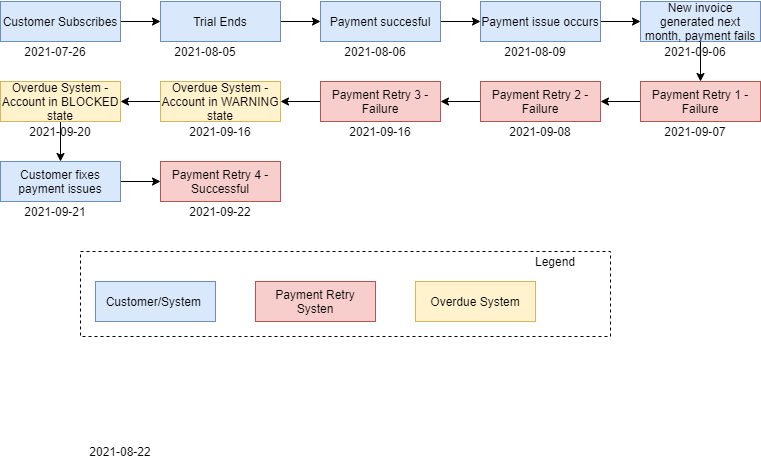

The diagram above was exported from draw.io. Its source (the exported page's mxGraphModel, read from the mxfile embedded in the PNG):
<mxGraphModel dx="782" dy="396" grid="1" gridSize="10" guides="1" tooltips="1" connect="1" arrows="1" fold="1" page="1" pageScale="1" pageWidth="850" pageHeight="1100" math="0" shadow="0">
  <root>
    <mxCell id="2_h1Aew66AaeN9FRnaP1-0" />
    <mxCell id="2_h1Aew66AaeN9FRnaP1-1" parent="2_h1Aew66AaeN9FRnaP1-0" />
    <mxCell id="74rdtC4Wt7T1CPaXfplI-0" style="edgeStyle=orthogonalEdgeStyle;rounded=0;orthogonalLoop=1;jettySize=auto;html=1;exitX=1;exitY=0.5;exitDx=0;exitDy=0;entryX=0;entryY=0.5;entryDx=0;entryDy=0;" edge="1" parent="2_h1Aew66AaeN9FRnaP1-1" source="KesqOOholgp906C8iyyT-0" target="KesqOOholgp906C8iyyT-5">
      <mxGeometry relative="1" as="geometry" />
    </mxCell>
    <mxCell id="KesqOOholgp906C8iyyT-0" value="Customer Subscribes" style="rounded=0;whiteSpace=wrap;html=1;fillColor=#dae8fc;strokeColor=#6c8ebf;" vertex="1" parent="2_h1Aew66AaeN9FRnaP1-1">
      <mxGeometry x="40" y="40" width="120" height="40" as="geometry" />
    </mxCell>
    <mxCell id="74rdtC4Wt7T1CPaXfplI-2" style="edgeStyle=orthogonalEdgeStyle;rounded=0;orthogonalLoop=1;jettySize=auto;html=1;exitX=1;exitY=0.5;exitDx=0;exitDy=0;" edge="1" parent="2_h1Aew66AaeN9FRnaP1-1" source="KesqOOholgp906C8iyyT-1" target="KesqOOholgp906C8iyyT-20">
      <mxGeometry relative="1" as="geometry" />
    </mxCell>
    <mxCell id="KesqOOholgp906C8iyyT-1" value="Payment succesful" style="rounded=0;whiteSpace=wrap;html=1;fillColor=#dae8fc;strokeColor=#6c8ebf;" vertex="1" parent="2_h1Aew66AaeN9FRnaP1-1">
      <mxGeometry x="360" y="40" width="120" height="40" as="geometry" />
    </mxCell>
    <mxCell id="74rdtC4Wt7T1CPaXfplI-6" style="edgeStyle=orthogonalEdgeStyle;rounded=0;orthogonalLoop=1;jettySize=auto;html=1;exitX=0;exitY=0.5;exitDx=0;exitDy=0;entryX=1;entryY=0.5;entryDx=0;entryDy=0;" edge="1" parent="2_h1Aew66AaeN9FRnaP1-1" source="KesqOOholgp906C8iyyT-2" target="KesqOOholgp906C8iyyT-3">
      <mxGeometry relative="1" as="geometry" />
    </mxCell>
    <mxCell id="KesqOOholgp906C8iyyT-2" value="Payment Retry 1 - Failure" style="rounded=0;whiteSpace=wrap;html=1;fillColor=#f8cecc;strokeColor=#b85450;" vertex="1" parent="2_h1Aew66AaeN9FRnaP1-1">
      <mxGeometry x="680" y="120" width="120" height="40" as="geometry" />
    </mxCell>
    <mxCell id="74rdtC4Wt7T1CPaXfplI-7" style="edgeStyle=orthogonalEdgeStyle;rounded=0;orthogonalLoop=1;jettySize=auto;html=1;exitX=0;exitY=0.5;exitDx=0;exitDy=0;entryX=1;entryY=0.5;entryDx=0;entryDy=0;" edge="1" parent="2_h1Aew66AaeN9FRnaP1-1" source="KesqOOholgp906C8iyyT-3" target="KesqOOholgp906C8iyyT-4">
      <mxGeometry relative="1" as="geometry" />
    </mxCell>
    <mxCell id="KesqOOholgp906C8iyyT-3" value="Payment Retry 2 - Failure" style="rounded=0;whiteSpace=wrap;html=1;fillColor=#f8cecc;strokeColor=#b85450;" vertex="1" parent="2_h1Aew66AaeN9FRnaP1-1">
      <mxGeometry x="520" y="120" width="120" height="40" as="geometry" />
    </mxCell>
    <mxCell id="74rdtC4Wt7T1CPaXfplI-8" style="edgeStyle=orthogonalEdgeStyle;rounded=0;orthogonalLoop=1;jettySize=auto;html=1;exitX=0;exitY=0.5;exitDx=0;exitDy=0;entryX=1;entryY=0.5;entryDx=0;entryDy=0;" edge="1" parent="2_h1Aew66AaeN9FRnaP1-1" source="KesqOOholgp906C8iyyT-4" target="KesqOOholgp906C8iyyT-12">
      <mxGeometry relative="1" as="geometry" />
    </mxCell>
    <mxCell id="KesqOOholgp906C8iyyT-4" value="Payment Retry 3 - Failure" style="rounded=0;whiteSpace=wrap;html=1;fillColor=#f8cecc;strokeColor=#b85450;" vertex="1" parent="2_h1Aew66AaeN9FRnaP1-1">
      <mxGeometry x="360" y="120" width="120" height="40" as="geometry" />
    </mxCell>
    <mxCell id="74rdtC4Wt7T1CPaXfplI-1" style="edgeStyle=orthogonalEdgeStyle;rounded=0;orthogonalLoop=1;jettySize=auto;html=1;exitX=1;exitY=0.5;exitDx=0;exitDy=0;" edge="1" parent="2_h1Aew66AaeN9FRnaP1-1" source="KesqOOholgp906C8iyyT-5" target="KesqOOholgp906C8iyyT-1">
      <mxGeometry relative="1" as="geometry" />
    </mxCell>
    <mxCell id="KesqOOholgp906C8iyyT-5" value="Trial Ends" style="rounded=0;whiteSpace=wrap;html=1;fillColor=#dae8fc;strokeColor=#6c8ebf;" vertex="1" parent="2_h1Aew66AaeN9FRnaP1-1">
      <mxGeometry x="200" y="40" width="120" height="40" as="geometry" />
    </mxCell>
    <mxCell id="KesqOOholgp906C8iyyT-6" value="2021-07-26" style="text;html=1;strokeColor=none;fillColor=none;align=center;verticalAlign=middle;whiteSpace=wrap;rounded=0;" vertex="1" parent="2_h1Aew66AaeN9FRnaP1-1">
      <mxGeometry x="50" y="80" width="90" height="20" as="geometry" />
    </mxCell>
    <mxCell id="KesqOOholgp906C8iyyT-7" value="2021-08-05" style="text;html=1;strokeColor=none;fillColor=none;align=center;verticalAlign=middle;whiteSpace=wrap;rounded=0;" vertex="1" parent="2_h1Aew66AaeN9FRnaP1-1">
      <mxGeometry x="200" y="80" width="90" height="20" as="geometry" />
    </mxCell>
    <mxCell id="KesqOOholgp906C8iyyT-8" value="2021-08-06" style="text;html=1;strokeColor=none;fillColor=none;align=center;verticalAlign=middle;whiteSpace=wrap;rounded=0;" vertex="1" parent="2_h1Aew66AaeN9FRnaP1-1">
      <mxGeometry x="370" y="80" width="90" height="20" as="geometry" />
    </mxCell>
    <mxCell id="KesqOOholgp906C8iyyT-10" value="2021-09-08" style="text;html=1;strokeColor=none;fillColor=none;align=center;verticalAlign=middle;whiteSpace=wrap;rounded=0;" vertex="1" parent="2_h1Aew66AaeN9FRnaP1-1">
      <mxGeometry x="535" y="160" width="90" height="20" as="geometry" />
    </mxCell>
    <mxCell id="KesqOOholgp906C8iyyT-11" value="2021-09-16" style="text;html=1;strokeColor=none;fillColor=none;align=center;verticalAlign=middle;whiteSpace=wrap;rounded=0;" vertex="1" parent="2_h1Aew66AaeN9FRnaP1-1">
      <mxGeometry x="375" y="160" width="90" height="20" as="geometry" />
    </mxCell>
    <mxCell id="74rdtC4Wt7T1CPaXfplI-9" style="edgeStyle=orthogonalEdgeStyle;rounded=0;orthogonalLoop=1;jettySize=auto;html=1;exitX=0;exitY=0.5;exitDx=0;exitDy=0;entryX=1;entryY=0.5;entryDx=0;entryDy=0;" edge="1" parent="2_h1Aew66AaeN9FRnaP1-1" source="KesqOOholgp906C8iyyT-12" target="KesqOOholgp906C8iyyT-14">
      <mxGeometry relative="1" as="geometry" />
    </mxCell>
    <mxCell id="KesqOOholgp906C8iyyT-12" value="Overdue System - Account in WARNING state" style="rounded=0;whiteSpace=wrap;html=1;fillColor=#fff2cc;strokeColor=#d6b656;" vertex="1" parent="2_h1Aew66AaeN9FRnaP1-1">
      <mxGeometry x="200" y="120" width="120" height="40" as="geometry" />
    </mxCell>
    <mxCell id="KesqOOholgp906C8iyyT-13" value="2021-09-16" style="text;html=1;strokeColor=none;fillColor=none;align=center;verticalAlign=middle;whiteSpace=wrap;rounded=0;" vertex="1" parent="2_h1Aew66AaeN9FRnaP1-1">
      <mxGeometry x="215" y="160" width="90" height="20" as="geometry" />
    </mxCell>
    <mxCell id="74rdtC4Wt7T1CPaXfplI-11" style="edgeStyle=orthogonalEdgeStyle;rounded=0;orthogonalLoop=1;jettySize=auto;html=1;exitX=0.5;exitY=1;exitDx=0;exitDy=0;entryX=0.5;entryY=0;entryDx=0;entryDy=0;" edge="1" parent="2_h1Aew66AaeN9FRnaP1-1" source="KesqOOholgp906C8iyyT-14" target="KesqOOholgp906C8iyyT-18">
      <mxGeometry relative="1" as="geometry" />
    </mxCell>
    <mxCell id="KesqOOholgp906C8iyyT-14" value="Overdue System - Account in BLOCKED state" style="rounded=0;whiteSpace=wrap;html=1;fillColor=#fff2cc;strokeColor=#d6b656;" vertex="1" parent="2_h1Aew66AaeN9FRnaP1-1">
      <mxGeometry x="40" y="120" width="120" height="40" as="geometry" />
    </mxCell>
    <mxCell id="KesqOOholgp906C8iyyT-15" value="2021-09-20" style="text;html=1;strokeColor=none;fillColor=none;align=center;verticalAlign=middle;whiteSpace=wrap;rounded=0;" vertex="1" parent="2_h1Aew66AaeN9FRnaP1-1">
      <mxGeometry x="55" y="160" width="90" height="20" as="geometry" />
    </mxCell>
    <mxCell id="KesqOOholgp906C8iyyT-16" value="2021-08-27" style="text;html=1;strokeColor=none;fillColor=none;align=center;verticalAlign=middle;whiteSpace=wrap;rounded=0;" vertex="1" parent="2_h1Aew66AaeN9FRnaP1-1">
      <mxGeometry x="215" y="240" width="90" height="20" as="geometry" />
    </mxCell>
    <mxCell id="KesqOOholgp906C8iyyT-17" value="Overdue System, Account in CANCELLATION state" style="rounded=0;whiteSpace=wrap;html=1;fillColor=#fff2cc;strokeColor=#d6b656;" vertex="1" parent="2_h1Aew66AaeN9FRnaP1-1">
      <mxGeometry x="200" y="200" width="130" height="40" as="geometry" />
    </mxCell>
    <mxCell id="74rdtC4Wt7T1CPaXfplI-10" style="edgeStyle=orthogonalEdgeStyle;rounded=0;orthogonalLoop=1;jettySize=auto;html=1;exitX=1;exitY=0.5;exitDx=0;exitDy=0;" edge="1" parent="2_h1Aew66AaeN9FRnaP1-1" source="KesqOOholgp906C8iyyT-18" target="KesqOOholgp906C8iyyT-17">
      <mxGeometry relative="1" as="geometry" />
    </mxCell>
    <mxCell id="KesqOOholgp906C8iyyT-18" value="Payment Retry 4 - Failure" style="rounded=0;whiteSpace=wrap;html=1;fillColor=#f8cecc;strokeColor=#b85450;" vertex="1" parent="2_h1Aew66AaeN9FRnaP1-1">
      <mxGeometry x="40" y="200" width="120" height="40" as="geometry" />
    </mxCell>
    <mxCell id="KesqOOholgp906C8iyyT-19" value="2021-09-22" style="text;html=1;strokeColor=none;fillColor=none;align=center;verticalAlign=middle;whiteSpace=wrap;rounded=0;" vertex="1" parent="2_h1Aew66AaeN9FRnaP1-1">
      <mxGeometry x="50" y="240" width="90" height="20" as="geometry" />
    </mxCell>
    <mxCell id="74rdtC4Wt7T1CPaXfplI-4" style="edgeStyle=orthogonalEdgeStyle;rounded=0;orthogonalLoop=1;jettySize=auto;html=1;exitX=1;exitY=0.5;exitDx=0;exitDy=0;entryX=0;entryY=0.5;entryDx=0;entryDy=0;" edge="1" parent="2_h1Aew66AaeN9FRnaP1-1" source="KesqOOholgp906C8iyyT-20" target="KesqOOholgp906C8iyyT-22">
      <mxGeometry relative="1" as="geometry" />
    </mxCell>
    <mxCell id="KesqOOholgp906C8iyyT-20" value="Payment issue occurs" style="rounded=0;whiteSpace=wrap;html=1;fillColor=#dae8fc;strokeColor=#6c8ebf;" vertex="1" parent="2_h1Aew66AaeN9FRnaP1-1">
      <mxGeometry x="520" y="40" width="120" height="40" as="geometry" />
    </mxCell>
    <mxCell id="KesqOOholgp906C8iyyT-21" value="2021-08-09" style="text;html=1;strokeColor=none;fillColor=none;align=center;verticalAlign=middle;whiteSpace=wrap;rounded=0;" vertex="1" parent="2_h1Aew66AaeN9FRnaP1-1">
      <mxGeometry x="530" y="80" width="90" height="20" as="geometry" />
    </mxCell>
    <mxCell id="74rdtC4Wt7T1CPaXfplI-5" style="edgeStyle=orthogonalEdgeStyle;rounded=0;orthogonalLoop=1;jettySize=auto;html=1;entryX=0.5;entryY=0;entryDx=0;entryDy=0;" edge="1" parent="2_h1Aew66AaeN9FRnaP1-1" source="KesqOOholgp906C8iyyT-22" target="KesqOOholgp906C8iyyT-2">
      <mxGeometry relative="1" as="geometry" />
    </mxCell>
    <mxCell id="KesqOOholgp906C8iyyT-22" value="New invoice generated next month, payment fails" style="rounded=0;whiteSpace=wrap;html=1;fillColor=#dae8fc;strokeColor=#6c8ebf;" vertex="1" parent="2_h1Aew66AaeN9FRnaP1-1">
      <mxGeometry x="680" y="40" width="120" height="40" as="geometry" />
    </mxCell>
    <mxCell id="KesqOOholgp906C8iyyT-23" value="2021-09-06" style="text;html=1;strokeColor=none;fillColor=none;align=center;verticalAlign=middle;whiteSpace=wrap;rounded=0;" vertex="1" parent="2_h1Aew66AaeN9FRnaP1-1">
      <mxGeometry x="690" y="80" width="90" height="20" as="geometry" />
    </mxCell>
    <mxCell id="KesqOOholgp906C8iyyT-24" value="2021-09-07" style="text;html=1;strokeColor=none;fillColor=none;align=center;verticalAlign=middle;whiteSpace=wrap;rounded=0;" vertex="1" parent="2_h1Aew66AaeN9FRnaP1-1">
      <mxGeometry x="690" y="160" width="90" height="20" as="geometry" />
    </mxCell>
    <mxCell id="oBy2sm1AC8gHudDiI1eK-0" value="Customer/System&amp;nbsp;" style="rounded=0;whiteSpace=wrap;html=1;fillColor=#dae8fc;strokeColor=#6c8ebf;" vertex="1" parent="2_h1Aew66AaeN9FRnaP1-1">
      <mxGeometry x="135" y="320" width="120" height="40" as="geometry" />
    </mxCell>
    <mxCell id="oBy2sm1AC8gHudDiI1eK-1" value="Payment Retry Systen" style="rounded=0;whiteSpace=wrap;html=1;fillColor=#f8cecc;strokeColor=#b85450;" vertex="1" parent="2_h1Aew66AaeN9FRnaP1-1">
      <mxGeometry x="295" y="320" width="120" height="40" as="geometry" />
    </mxCell>
    <mxCell id="oBy2sm1AC8gHudDiI1eK-2" value="" style="rounded=0;whiteSpace=wrap;html=1;fillColor=none;dashed=1;" vertex="1" parent="2_h1Aew66AaeN9FRnaP1-1">
      <mxGeometry x="120" y="290" width="530" height="85" as="geometry" />
    </mxCell>
    <mxCell id="oBy2sm1AC8gHudDiI1eK-3" value="Overdue System" style="rounded=0;whiteSpace=wrap;html=1;fillColor=#fff2cc;strokeColor=#d6b656;" vertex="1" parent="2_h1Aew66AaeN9FRnaP1-1">
      <mxGeometry x="455" y="320" width="120" height="40" as="geometry" />
    </mxCell>
    <mxCell id="oBy2sm1AC8gHudDiI1eK-4" value="Legend" style="text;html=1;strokeColor=none;fillColor=none;align=center;verticalAlign=middle;whiteSpace=wrap;rounded=0;dashed=1;" vertex="1" parent="2_h1Aew66AaeN9FRnaP1-1">
      <mxGeometry x="575" y="290" width="40" height="20" as="geometry" />
    </mxCell>
  </root>
</mxGraphModel>